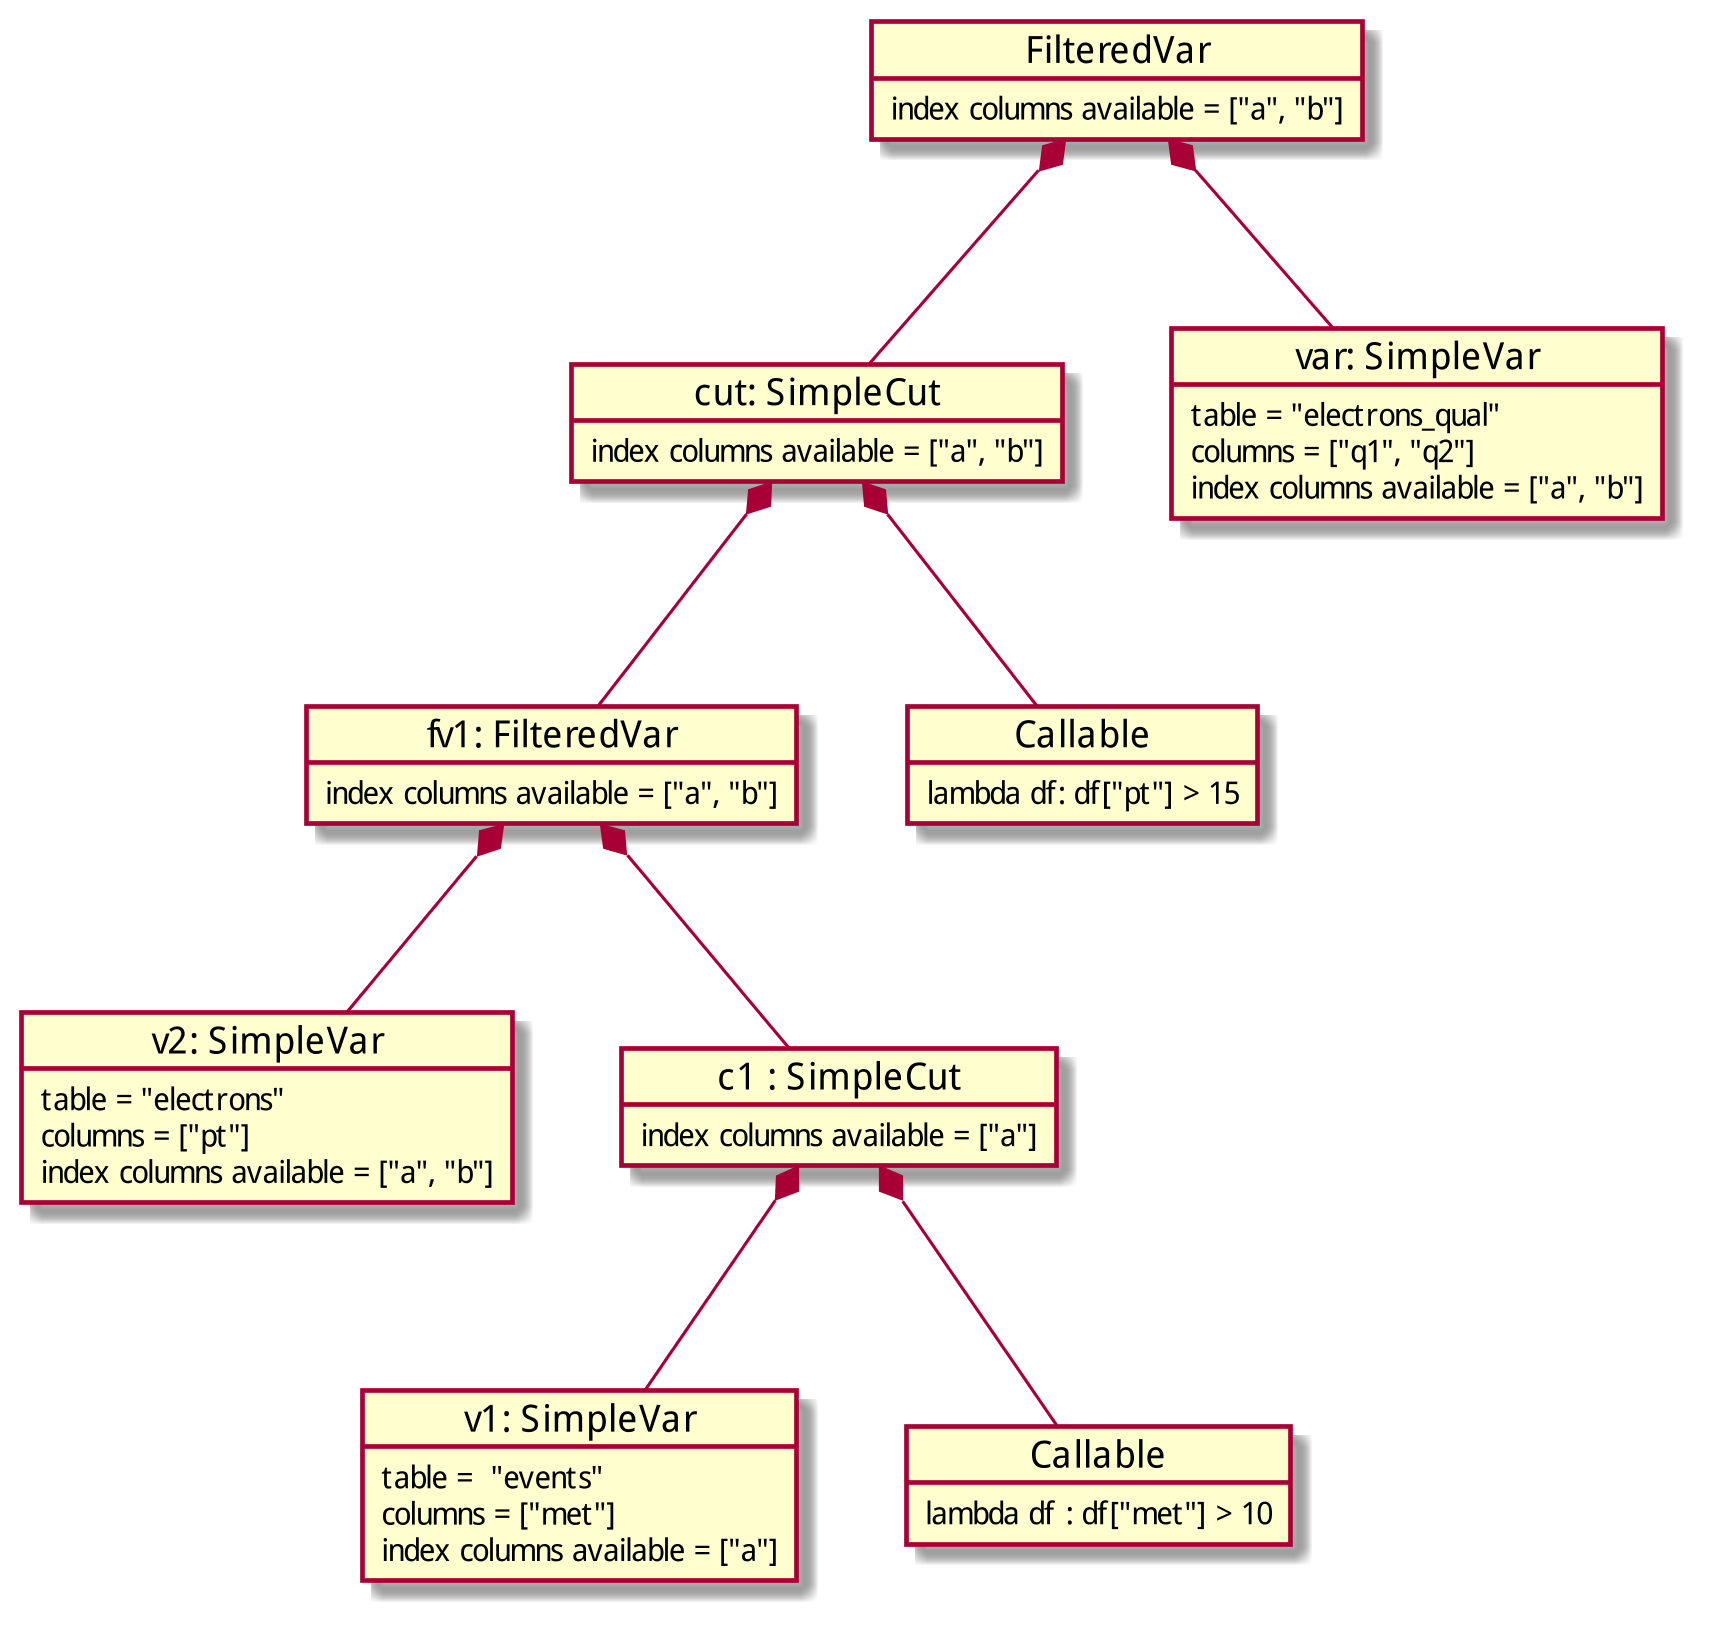

The diagram above was rendered by PlantUML. Its source (embedded in the PNG):
@startuml
skinparam dpi 300

object "v2: SimpleVar" as var {
  table = "electrons"
  columns = ["pt"]
  index columns available = ["a", "b"]
}

object "c1 : SimpleCut" as cut {
  index columns available = ["a"]
}

object "v1: SimpleVar" as met {
  table =  "events"
  columns = ["met"]
  index columns available = ["a"]
}

object "fv1: FilteredVar" as fv1 {
  index columns available = ["a", "b"]
}

object "Callable" as pred {
 lambda df : df["met"] > 10
}

object "FilteredVar" as fv2 {
 index columns available = ["a", "b"]
}

object "cut: SimpleCut" as cut2 {
  index columns available = ["a", "b"]
}

object "var: SimpleVar" as qual {
  table = "electrons_qual"
  columns = ["q1", "q2"]
  index columns available = ["a", "b"]
}

object "Callable" as pred2 {
  lambda df: df["pt"] > 15
}

cut *-- met
cut *-- pred
fv1 *-- var
fv1 *-- cut

fv2 *-- qual
fv2 *-- cut2

cut2 *-- fv1
cut2 *-- pred2

@enduml